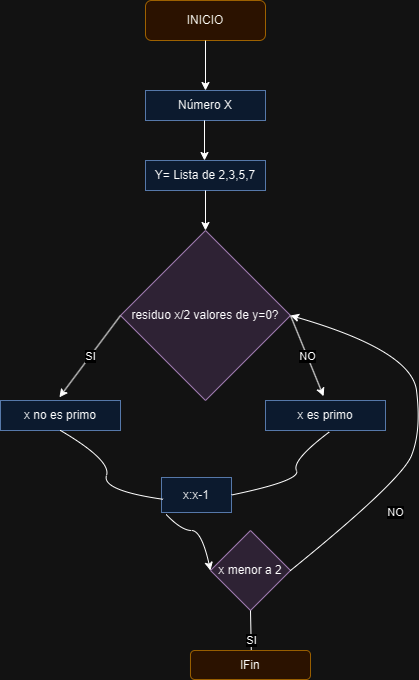

The diagram above was exported from draw.io. Its source (the exported page's mxGraphModel, read from the mxfile embedded in the PNG):
<mxGraphModel dx="832" dy="439" grid="0" gridSize="10" guides="1" tooltips="1" connect="1" arrows="1" fold="1" page="1" pageScale="1" pageWidth="827" pageHeight="1169" math="0" shadow="0">
  <root>
    <mxCell id="0" />
    <mxCell id="1" parent="0" />
    <mxCell id="FumH8ywqAqdo8fMkTDnR-1" value="INICIO" style="rounded=1;whiteSpace=wrap;html=1;fillColor=#ffe6cc;strokeColor=#d79b00;" vertex="1" parent="1">
      <mxGeometry x="354" y="90" width="120" height="40" as="geometry" />
    </mxCell>
    <mxCell id="FumH8ywqAqdo8fMkTDnR-2" value="" style="endArrow=classic;html=1;rounded=0;exitX=0.5;exitY=1;exitDx=0;exitDy=0;entryX=0.5;entryY=0;entryDx=0;entryDy=0;" edge="1" parent="1" source="FumH8ywqAqdo8fMkTDnR-1" target="FumH8ywqAqdo8fMkTDnR-3">
      <mxGeometry width="50" height="50" relative="1" as="geometry">
        <mxPoint x="390" y="260" as="sourcePoint" />
        <mxPoint x="414" y="200" as="targetPoint" />
      </mxGeometry>
    </mxCell>
    <mxCell id="FumH8ywqAqdo8fMkTDnR-3" value="Número X" style="rounded=0;whiteSpace=wrap;html=1;fillColor=#dae8fc;strokeColor=#6c8ebf;" vertex="1" parent="1">
      <mxGeometry x="354" y="180" width="120" height="30" as="geometry" />
    </mxCell>
    <mxCell id="FumH8ywqAqdo8fMkTDnR-5" value="" style="endArrow=classic;html=1;rounded=0;" edge="1" parent="1">
      <mxGeometry width="50" height="50" relative="1" as="geometry">
        <mxPoint x="413" y="210" as="sourcePoint" />
        <mxPoint x="413" y="250" as="targetPoint" />
      </mxGeometry>
    </mxCell>
    <mxCell id="FumH8ywqAqdo8fMkTDnR-6" value="Y= Lista de 2,3,5,7" style="rounded=0;whiteSpace=wrap;html=1;fillColor=#dae8fc;strokeColor=#6c8ebf;" vertex="1" parent="1">
      <mxGeometry x="354" y="250" width="120" height="30" as="geometry" />
    </mxCell>
    <mxCell id="FumH8ywqAqdo8fMkTDnR-7" style="edgeStyle=orthogonalEdgeStyle;rounded=0;orthogonalLoop=1;jettySize=auto;html=1;exitX=0.5;exitY=1;exitDx=0;exitDy=0;" edge="1" parent="1" source="FumH8ywqAqdo8fMkTDnR-6" target="FumH8ywqAqdo8fMkTDnR-6">
      <mxGeometry relative="1" as="geometry" />
    </mxCell>
    <mxCell id="FumH8ywqAqdo8fMkTDnR-8" value="" style="endArrow=classic;html=1;rounded=0;exitX=0.5;exitY=1;exitDx=0;exitDy=0;" edge="1" parent="1" source="FumH8ywqAqdo8fMkTDnR-6">
      <mxGeometry width="50" height="50" relative="1" as="geometry">
        <mxPoint x="380" y="240" as="sourcePoint" />
        <mxPoint x="414" y="320" as="targetPoint" />
      </mxGeometry>
    </mxCell>
    <mxCell id="FumH8ywqAqdo8fMkTDnR-9" value="residuo x/2 valores de y=0?" style="rhombus;whiteSpace=wrap;html=1;fillColor=#e1d5e7;strokeColor=#9673a6;" vertex="1" parent="1">
      <mxGeometry x="329" y="320" width="170" height="170" as="geometry" />
    </mxCell>
    <mxCell id="FumH8ywqAqdo8fMkTDnR-10" value="" style="endArrow=classic;html=1;rounded=0;exitX=0;exitY=0.5;exitDx=0;exitDy=0;entryX=0.491;entryY=-0.107;entryDx=0;entryDy=0;entryPerimeter=0;" edge="1" parent="1" source="FumH8ywqAqdo8fMkTDnR-9" target="FumH8ywqAqdo8fMkTDnR-15">
      <mxGeometry relative="1" as="geometry">
        <mxPoint x="260" y="460" as="sourcePoint" />
        <mxPoint x="220" y="480" as="targetPoint" />
      </mxGeometry>
    </mxCell>
    <mxCell id="FumH8ywqAqdo8fMkTDnR-11" value="SI" style="edgeLabel;resizable=0;html=1;align=center;verticalAlign=middle;" connectable="0" vertex="1" parent="FumH8ywqAqdo8fMkTDnR-10">
      <mxGeometry relative="1" as="geometry" />
    </mxCell>
    <mxCell id="FumH8ywqAqdo8fMkTDnR-13" value="" style="endArrow=classic;html=1;rounded=0;exitX=1;exitY=0.5;exitDx=0;exitDy=0;entryX=0.484;entryY=-0.141;entryDx=0;entryDy=0;entryPerimeter=0;" edge="1" parent="1" source="FumH8ywqAqdo8fMkTDnR-9" target="FumH8ywqAqdo8fMkTDnR-16">
      <mxGeometry relative="1" as="geometry">
        <mxPoint x="500" y="400" as="sourcePoint" />
        <mxPoint x="600" y="480" as="targetPoint" />
      </mxGeometry>
    </mxCell>
    <mxCell id="FumH8ywqAqdo8fMkTDnR-14" value="NO" style="edgeLabel;resizable=0;html=1;align=center;verticalAlign=middle;" connectable="0" vertex="1" parent="FumH8ywqAqdo8fMkTDnR-13">
      <mxGeometry relative="1" as="geometry" />
    </mxCell>
    <mxCell id="FumH8ywqAqdo8fMkTDnR-15" value="x no es primo" style="rounded=0;whiteSpace=wrap;html=1;fillColor=#dae8fc;strokeColor=#6c8ebf;" vertex="1" parent="1">
      <mxGeometry x="209" y="490" width="120" height="30" as="geometry" />
    </mxCell>
    <mxCell id="FumH8ywqAqdo8fMkTDnR-16" value="x es primo" style="rounded=0;whiteSpace=wrap;html=1;fillColor=#dae8fc;strokeColor=#6c8ebf;" vertex="1" parent="1">
      <mxGeometry x="474" y="490" width="120" height="30" as="geometry" />
    </mxCell>
    <mxCell id="FumH8ywqAqdo8fMkTDnR-19" value="x:x-1" style="rounded=0;whiteSpace=wrap;html=1;fillColor=#dae8fc;strokeColor=#6c8ebf;" vertex="1" parent="1">
      <mxGeometry x="370" y="567" width="70" height="35" as="geometry" />
    </mxCell>
    <mxCell id="FumH8ywqAqdo8fMkTDnR-21" value="" style="curved=1;endArrow=none;html=1;rounded=0;endFill=0;exitX=0.5;exitY=1;exitDx=0;exitDy=0;entryX=0.028;entryY=0.624;entryDx=0;entryDy=0;entryPerimeter=0;" edge="1" parent="1" source="FumH8ywqAqdo8fMkTDnR-15" target="FumH8ywqAqdo8fMkTDnR-19">
      <mxGeometry width="50" height="50" relative="1" as="geometry">
        <mxPoint x="270" y="600" as="sourcePoint" />
        <mxPoint x="320" y="550" as="targetPoint" />
        <Array as="points">
          <mxPoint x="320" y="550" />
          <mxPoint x="310" y="580" />
        </Array>
      </mxGeometry>
    </mxCell>
    <mxCell id="FumH8ywqAqdo8fMkTDnR-22" value="" style="curved=1;endArrow=none;html=1;rounded=0;entryX=1;entryY=0.5;entryDx=0;entryDy=0;endFill=0;exitX=0.532;exitY=1.048;exitDx=0;exitDy=0;exitPerimeter=0;" edge="1" parent="1" source="FumH8ywqAqdo8fMkTDnR-16" target="FumH8ywqAqdo8fMkTDnR-19">
      <mxGeometry width="50" height="50" relative="1" as="geometry">
        <mxPoint x="610" y="530" as="sourcePoint" />
        <mxPoint x="560" y="550" as="targetPoint" />
        <Array as="points">
          <mxPoint x="500" y="550" />
          <mxPoint x="510" y="570" />
        </Array>
      </mxGeometry>
    </mxCell>
    <mxCell id="FumH8ywqAqdo8fMkTDnR-23" value="x menor a 2" style="rhombus;whiteSpace=wrap;html=1;fillColor=#e1d5e7;strokeColor=#9673a6;" vertex="1" parent="1">
      <mxGeometry x="419" y="620" width="80" height="80" as="geometry" />
    </mxCell>
    <mxCell id="FumH8ywqAqdo8fMkTDnR-24" value="" style="curved=1;endArrow=classic;html=1;rounded=0;entryX=0;entryY=0.5;entryDx=0;entryDy=0;exitX=0.064;exitY=1.051;exitDx=0;exitDy=0;exitPerimeter=0;" edge="1" parent="1" source="FumH8ywqAqdo8fMkTDnR-19" target="FumH8ywqAqdo8fMkTDnR-23">
      <mxGeometry width="50" height="50" relative="1" as="geometry">
        <mxPoint x="410" y="670" as="sourcePoint" />
        <mxPoint x="460" y="620" as="targetPoint" />
        <Array as="points">
          <mxPoint x="390" y="620" />
          <mxPoint x="410" y="620" />
        </Array>
      </mxGeometry>
    </mxCell>
    <mxCell id="FumH8ywqAqdo8fMkTDnR-25" value="" style="endArrow=classic;html=1;exitX=1;exitY=0.5;exitDx=0;exitDy=0;curved=1;entryX=1;entryY=0.5;entryDx=0;entryDy=0;" edge="1" parent="1" source="FumH8ywqAqdo8fMkTDnR-23" target="FumH8ywqAqdo8fMkTDnR-9">
      <mxGeometry relative="1" as="geometry">
        <mxPoint x="550" y="570" as="sourcePoint" />
        <mxPoint x="590" y="370" as="targetPoint" />
        <Array as="points">
          <mxPoint x="610" y="570" />
          <mxPoint x="630" y="520" />
          <mxPoint x="620" y="440" />
        </Array>
      </mxGeometry>
    </mxCell>
    <mxCell id="FumH8ywqAqdo8fMkTDnR-26" value="NO" style="edgeLabel;resizable=0;html=1;align=center;verticalAlign=middle;" connectable="0" vertex="1" parent="FumH8ywqAqdo8fMkTDnR-25">
      <mxGeometry relative="1" as="geometry">
        <mxPoint x="-26" y="87" as="offset" />
      </mxGeometry>
    </mxCell>
    <mxCell id="FumH8ywqAqdo8fMkTDnR-30" value="" style="endArrow=classic;html=1;rounded=0;exitX=0.5;exitY=1;exitDx=0;exitDy=0;" edge="1" parent="1" source="FumH8ywqAqdo8fMkTDnR-23">
      <mxGeometry relative="1" as="geometry">
        <mxPoint x="390" y="760" as="sourcePoint" />
        <mxPoint x="460" y="760" as="targetPoint" />
        <Array as="points">
          <mxPoint x="460" y="750" />
        </Array>
      </mxGeometry>
    </mxCell>
    <mxCell id="FumH8ywqAqdo8fMkTDnR-31" value="SI" style="edgeLabel;resizable=0;html=1;align=center;verticalAlign=middle;" connectable="0" vertex="1" parent="FumH8ywqAqdo8fMkTDnR-30">
      <mxGeometry relative="1" as="geometry" />
    </mxCell>
    <mxCell id="FumH8ywqAqdo8fMkTDnR-32" value="&lt;font&gt;lFin&lt;/font&gt;" style="rounded=1;whiteSpace=wrap;html=1;fillColor=#ffe6cc;strokeColor=#d79b00;" vertex="1" parent="1">
      <mxGeometry x="399" y="740" width="120" height="29" as="geometry" />
    </mxCell>
  </root>
</mxGraphModel>